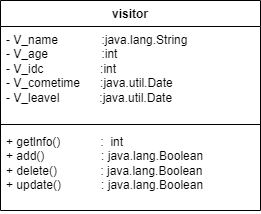

The diagram above was exported from draw.io. Its source (the exported page's mxGraphModel, read from the mxfile embedded in the PNG):
<mxGraphModel dx="560" dy="605" grid="1" gridSize="10" guides="1" tooltips="1" connect="1" arrows="1" fold="1" page="1" pageScale="1" pageWidth="827" pageHeight="1169" math="0" shadow="0">
  <root>
    <mxCell id="WIyWlLk6GJQsqaUBKTNV-0" />
    <mxCell id="WIyWlLk6GJQsqaUBKTNV-1" parent="WIyWlLk6GJQsqaUBKTNV-0" />
    <mxCell id="q68nCGGydoX_3qnlbrFk-43" value="visitor" style="swimlane;fontStyle=1;align=center;verticalAlign=top;childLayout=stackLayout;horizontal=1;startSize=26;horizontalStack=0;resizeParent=1;resizeParentMax=0;resizeLast=0;collapsible=1;marginBottom=0;whiteSpace=wrap;html=1;" vertex="1" parent="WIyWlLk6GJQsqaUBKTNV-1">
      <mxGeometry x="320" y="421" width="260" height="210" as="geometry" />
    </mxCell>
    <mxCell id="q68nCGGydoX_3qnlbrFk-44" value="- V_name&lt;span style=&quot;&quot;&gt;&lt;span style=&quot;&quot;&gt;&amp;nbsp; &amp;nbsp;&amp;nbsp;&lt;/span&gt;&lt;/span&gt;&lt;span style=&quot;&quot;&gt;&lt;span style=&quot;&quot;&gt;&amp;nbsp;&amp;nbsp;&amp;nbsp;&amp;nbsp;&lt;/span&gt;&lt;span style=&quot;&quot;&gt;&lt;span style=&quot;&quot;&gt;&amp;nbsp; &amp;nbsp; &amp;nbsp;&lt;/span&gt;&lt;/span&gt;&lt;/span&gt;:java.lang.String&lt;br&gt;- V_age&lt;span style=&quot;&quot;&gt;&lt;span style=&quot;&quot;&gt;&amp;nbsp; &amp;nbsp;&amp;nbsp;&lt;/span&gt;&lt;/span&gt;&lt;span style=&quot;&quot;&gt;&lt;span style=&quot;&quot;&gt;&amp;nbsp;&amp;nbsp;&amp;nbsp;&amp;nbsp;&lt;/span&gt;&lt;/span&gt;&lt;span style=&quot;&quot;&gt;&lt;span style=&quot;&quot;&gt;&amp;nbsp; &amp;nbsp; &amp;nbsp; &amp;nbsp;&amp;nbsp;&lt;/span&gt;&lt;/span&gt;:int&lt;br&gt;- V_idc&lt;span style=&quot;&quot;&gt;&lt;span style=&quot;&quot;&gt;&amp;nbsp; &amp;nbsp;&amp;nbsp;&lt;/span&gt;&amp;nbsp; &amp;nbsp;&lt;/span&gt;&amp;nbsp; &amp;nbsp; &amp;nbsp; &amp;nbsp; &amp;nbsp; :int&lt;br&gt;- V_cometime&lt;span style=&quot;&quot;&gt;&lt;span style=&quot;&quot;&gt;&amp;nbsp; &amp;nbsp;&amp;nbsp;&lt;/span&gt;&lt;/span&gt;&lt;span style=&quot;&quot;&gt;&lt;span style=&quot;&quot;&gt;&lt;span style=&quot;&quot;&gt;&amp;nbsp;&amp;nbsp;&lt;/span&gt;&lt;/span&gt;&lt;/span&gt;:java.util.Date&lt;br&gt;- V_leavel&amp;nbsp; &amp;nbsp; &amp;nbsp; &amp;nbsp; &amp;nbsp; &amp;nbsp; :java.util.Date&amp;nbsp;" style="text;strokeColor=none;fillColor=none;align=left;verticalAlign=top;spacingLeft=4;spacingRight=4;overflow=hidden;rotatable=0;points=[[0,0.5],[1,0.5]];portConstraint=eastwest;whiteSpace=wrap;html=1;" vertex="1" parent="q68nCGGydoX_3qnlbrFk-43">
      <mxGeometry y="26" width="260" height="94" as="geometry" />
    </mxCell>
    <mxCell id="q68nCGGydoX_3qnlbrFk-45" value="" style="line;strokeWidth=1;fillColor=none;align=left;verticalAlign=middle;spacingTop=-1;spacingLeft=3;spacingRight=3;rotatable=0;labelPosition=right;points=[];portConstraint=eastwest;strokeColor=inherit;" vertex="1" parent="q68nCGGydoX_3qnlbrFk-43">
      <mxGeometry y="120" width="260" height="8" as="geometry" />
    </mxCell>
    <mxCell id="q68nCGGydoX_3qnlbrFk-46" value="+ getlnfo()&amp;nbsp;&lt;span style=&quot;&quot;&gt;&lt;span style=&quot;&quot;&gt;&amp;nbsp;&amp;nbsp;&amp;nbsp;&amp;nbsp;&lt;/span&gt;&lt;/span&gt;&amp;nbsp; &amp;nbsp; &amp;nbsp; &amp;nbsp;:&amp;nbsp; int&lt;br&gt;+ add()&amp;nbsp; &amp;nbsp; &amp;nbsp; &lt;span style=&quot;&quot;&gt;&lt;span style=&quot;&quot;&gt;&amp;nbsp;&amp;nbsp;&amp;nbsp;&amp;nbsp;&lt;/span&gt;&lt;/span&gt;&amp;nbsp; &amp;nbsp; &amp;nbsp;&amp;nbsp;&amp;nbsp;: java.lang.Boolean&lt;br style=&quot;border-color: var(--border-color);&quot;&gt;+ delete()&amp;nbsp; &lt;span style=&quot;&quot;&gt;&lt;span style=&quot;&quot;&gt;&amp;nbsp;&amp;nbsp;&amp;nbsp;&amp;nbsp;&lt;/span&gt;&lt;/span&gt;&amp;nbsp; &amp;nbsp; &amp;nbsp;&amp;nbsp;&amp;nbsp;: java.lang.Boolean&lt;br&gt;+ update()&amp;nbsp; &lt;span style=&quot;&quot;&gt;&lt;span style=&quot;&quot;&gt;&amp;nbsp;&amp;nbsp;&amp;nbsp;&amp;nbsp;&lt;/span&gt;&lt;/span&gt;&amp;nbsp; &amp;nbsp; &amp;nbsp; : java.lang.Boolean" style="text;strokeColor=none;fillColor=none;align=left;verticalAlign=top;spacingLeft=4;spacingRight=4;overflow=hidden;rotatable=0;points=[[0,0.5],[1,0.5]];portConstraint=eastwest;whiteSpace=wrap;html=1;" vertex="1" parent="q68nCGGydoX_3qnlbrFk-43">
      <mxGeometry y="128" width="260" height="82" as="geometry" />
    </mxCell>
  </root>
</mxGraphModel>